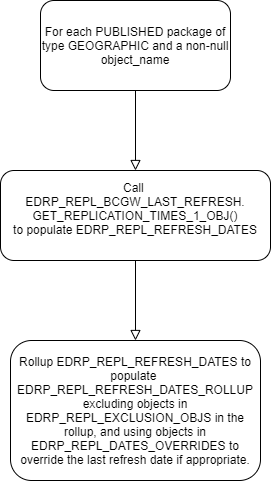

The diagram above was exported from draw.io. Its source (the exported page's mxGraphModel, read from the mxfile embedded in the PNG):
<mxGraphModel dx="1550" dy="713" grid="1" gridSize="10" guides="1" tooltips="1" connect="1" arrows="1" fold="1" page="1" pageScale="1" pageWidth="827" pageHeight="1169" math="0" shadow="0">
  <root>
    <mxCell id="WIyWlLk6GJQsqaUBKTNV-0" />
    <mxCell id="WIyWlLk6GJQsqaUBKTNV-1" parent="WIyWlLk6GJQsqaUBKTNV-0" />
    <mxCell id="WIyWlLk6GJQsqaUBKTNV-2" value="" style="rounded=0;html=1;jettySize=auto;orthogonalLoop=1;fontSize=11;endArrow=block;endFill=0;endSize=8;strokeWidth=1;shadow=0;labelBackgroundColor=none;edgeStyle=orthogonalEdgeStyle;entryX=0.5;entryY=0;entryDx=0;entryDy=0;" parent="WIyWlLk6GJQsqaUBKTNV-1" source="WIyWlLk6GJQsqaUBKTNV-3" target="5RYxtKs-X8w1mviuIVRR-5" edge="1">
      <mxGeometry relative="1" as="geometry">
        <mxPoint x="220" y="170" as="targetPoint" />
      </mxGeometry>
    </mxCell>
    <mxCell id="WIyWlLk6GJQsqaUBKTNV-3" value="For each PUBLISHED package of type GEOGRAPHIC and a non-null object_name" style="rounded=1;whiteSpace=wrap;html=1;fontSize=12;glass=0;strokeWidth=1;shadow=0;" parent="WIyWlLk6GJQsqaUBKTNV-1" vertex="1">
      <mxGeometry x="340" y="30" width="190" height="90" as="geometry" />
    </mxCell>
    <mxCell id="5RYxtKs-X8w1mviuIVRR-2" value="Rollup EDRP_REPL_REFRESH_DATES to populate&amp;nbsp;&lt;br&gt;EDRP_REPL_REFRESH_DATES_ROLLUP&lt;br&gt;excluding objects in EDRP_REPL_EXCLUSION_OBJS in the rollup, and using objects in EDRP_REPL_DATES_OVERRIDES to override the last refresh date if appropriate." style="rounded=1;whiteSpace=wrap;html=1;fontSize=12;glass=0;strokeWidth=1;shadow=0;" vertex="1" parent="WIyWlLk6GJQsqaUBKTNV-1">
      <mxGeometry x="310" y="370" width="250" height="140" as="geometry" />
    </mxCell>
    <mxCell id="5RYxtKs-X8w1mviuIVRR-6" style="edgeStyle=orthogonalEdgeStyle;rounded=0;orthogonalLoop=1;jettySize=auto;html=1;exitX=0.5;exitY=1;exitDx=0;exitDy=0;entryX=0.5;entryY=0;entryDx=0;entryDy=0;endArrow=block;endFill=0;endSize=8;" edge="1" parent="WIyWlLk6GJQsqaUBKTNV-1" source="5RYxtKs-X8w1mviuIVRR-5" target="5RYxtKs-X8w1mviuIVRR-2">
      <mxGeometry relative="1" as="geometry" />
    </mxCell>
    <mxCell id="5RYxtKs-X8w1mviuIVRR-5" value="Call&amp;nbsp;&lt;br&gt;EDRP_REPL_BCGW_LAST_REFRESH.&lt;br&gt;GET_REPLICATION_TIMES_1_OBJ()&lt;br&gt;to populate EDRP_REPL_REFRESH_DATES&lt;br&gt;&lt;span style=&quot;color: rgba(0 , 0 , 0 , 0) ; font-family: monospace ; font-size: 0px&quot;&gt;%3CmxGraphModel%3E%3Croot%3E%3CmxCell%20id%3D%220%22%2F%3E%3CmxCell%20id%3D%221%22%20parent%3D%220%22%2F%3E%3CmxCell%20id%3D%222%22%20value%3D%22For%20each%20PUBLISHED%20package%20of%20type%20GEOGRAPHIC%20and%20a%20non-null%20object_name%22%20style%3D%22rounded%3D1%3BwhiteSpace%3Dwrap%3Bhtml%3D1%3BfontSize%3D12%3Bglass%3D0%3BstrokeWidth%3D1%3Bshadow%3D0%3B%22%20vertex%3D%221%22%20parent%3D%221%22%3E%3CmxGeometry%20x%3D%22150%22%20y%3D%22210%22%20width%3D%22190%22%20height%3D%2290%22%20as%3D%22geometry%22%2F%3E%3C%2FmxCell%3E%3C%2Froot%3E%3C%2FmxGraphModel%3E&lt;/span&gt;" style="rounded=1;whiteSpace=wrap;html=1;fontSize=12;glass=0;strokeWidth=1;shadow=0;" vertex="1" parent="WIyWlLk6GJQsqaUBKTNV-1">
      <mxGeometry x="300" y="200" width="270" height="90" as="geometry" />
    </mxCell>
  </root>
</mxGraphModel>